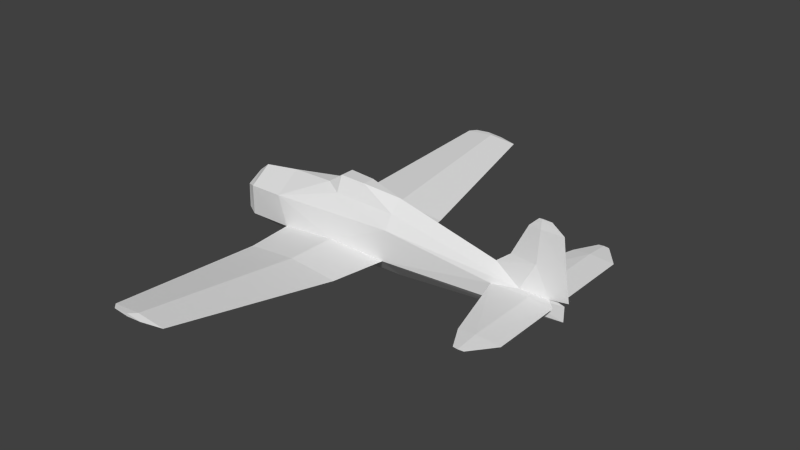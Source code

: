 # Source: f6f_l.blend  (saved by Blender 2.69.0; exported with 4.5.12 LTS)
import bpy
from mathutils import Matrix  # noqa: F401  (used for matrix-valued properties, if any)

bpy.ops.wm.read_factory_settings(use_empty=True)
scene = bpy.context.scene
scene.name = 'Scene'

# ---- collections
col_collection_1 = bpy.data.collections.new('Collection 1'); scene.collection.children.link(col_collection_1)

# ---- materials (node trees are filled in below, after node groups)
mat_material_texture = bpy.data.materials.new('Material Texture')
mat_material_texture.alpha_threshold = 0.0
mat_material_texture.use_transparent_shadow = False
mat_material_texture.roughness = 0.5
mat_material_texture.line_color = (0.0, 0.0, 0.0, 1.0)

# ---- material node trees

# ---- world
world_world = bpy.data.worlds.new('World'); scene.world = world_world
world_world.color = (0.05088, 0.05088, 0.05088)
world_world.use_sun_shadow = False
world_world.sun_shadow_jitter_overblur = 0.0
world_world.cycles.sampling_method = 'MANUAL'
world_world.cycles.sample_map_resolution = 256

# ---- meshes
me_cylinder_001 = bpy.data.meshes.new('Cylinder.001')
me_cylinder_001.from_pydata([(-1.02, 0.19, 0.24), (-1.301, 0.1913, 0.65), (-0.8833, 0.37, 0.65), (-0.866, 0.35, 1.35), (-1.272, 0.1667, 1.35), (-1.02, -0.19, 0.24), (-1.301, -0.1913, 0.65), (-0.8833, -0.37, 0.65), (-0.866, -0.35, 1.35), (-1.272, -0.1667, 1.35), (1.336e-06, 0.32, 6.863), (0.05748, 0.32, 6.23), (1.336e-06, 2.25, 6.864), (0.04873, 2.25, 6.23), (1.243e-06, 2.86, 6.384), (0.0124, 2.86, 6.242), (-0.05761, 0.32, 6.23), (-0.04872, 2.25, 6.23), (-0.0124, 2.86, 6.242), (1.336e-06, -0.32, 6.863), (0.05748, -0.32, 6.23), (1.336e-06, -2.25, 6.864), (0.04873, -2.25, 6.23), (1.243e-06, -2.86, 6.384), (0.0124, -2.86, 6.242), (-0.05761, -0.32, 6.23), (-0.04872, -2.25, 6.23), (-0.0124, -2.86, 6.242), (-0.0003579, 0.052, 6.597), (0.06721, 0.1904, 5.912), (-0.0002563, 0.28, 5.198), (1.124e-06, 2.25, 5.774), (1.188e-06, 2.86, 6.103), (-0.06403, 0.1586, 5.879), (-0.0003579, -0.052, 6.597), (0.06721, -0.1904, 5.912), (-0.0002563, -0.28, 5.198), (1.124e-06, -2.25, 5.774), (1.188e-06, -2.86, 6.103), (-0.0124, -2.86, 6.242), (-0.06403, -0.1586, 5.879), (0.36, 2.0, 2.001), (-0.1487, 6.33, 1.255), (0.36, -2.0, 2.001), (-0.1487, -6.33, 1.255), (0.3597, 0.5715, 2.249), (0.3597, -0.5715, 2.249), (0.3609, 0.7207, -0.8013), (0.5094, 0.6387, 0.6931), (0.4791, 2.0, 0.6422), (0.36, 2.0, -0.6885), (-0.07915, 6.33, 0.4619), (-0.1487, 6.33, -0.3148), (-0.1662, 6.479, 0.7084), (-0.1281, 6.479, 0.2738), (-0.1662, 6.479, -0.1516), (-0.2043, 6.479, 0.2738), (0.2235, 0.6936, 0.6998), (0.2409, 2.0, 0.6422), (-0.2182, 6.33, 0.4619), (0.3609, -0.7207, -0.8013), (0.5094, -0.6387, 0.6931), (0.4791, -2.0, 0.6422), (0.36, -2.0, -0.6885), (-0.07915, -6.33, 0.4619), (-0.1487, -6.33, -0.3148), (-0.1662, -6.479, 0.7084), (-0.1281, -6.479, 0.2738), (-0.1662, -6.479, -0.1516), (-0.2043, -6.479, 0.2738), (0.2235, -0.6936, 0.6998), (0.2409, -2.0, 0.6422), (-0.2182, -6.33, 0.4619), (-0.75, 0.0, 6.946), (-1.84, 0.0, 6.509), (-1.84, 0.01507, 6.26), (-0.0464, 0.0, 7.062), (-1.6, 0.0, 6.835), (-1.84, -0.01507, 6.26), (0.395, 0.4503, -2.41), (0.06, 0.0, 6.96), (0.46, 8.722e-07, 6.96), (-0.405, 0.6842, -1.09), (1.02, -1.18e-07, -1.09), (1.02, 3.161e-08, 0.65), (-0.475, 0.5456, 2.33), (0.95, 2.352e-07, 2.33), (-0.8227, 0.315, 2.33), (0.405, 0.2122, 5.625), (0.64, 0.0, 5.625), (-0.4456, 0.0, 5.127), (-0.25, 0.433, -2.41), (0.7, 0.0, -2.41), (0.4746, 0.5802, -2.13), (0.8746, 3.808e-16, -2.13), (-0.3254, 0.5802, -2.13), (0.395, -0.4503, -2.41), (-1.6, 0.0, 5.935), (-1.6, -0.04051, 6.26), (-0.405, -0.6842, -1.09), (-0.88, 0.0, -1.09), (-0.475, -0.5456, 2.33), (-1.12, 5.006e-07, 2.33), (-0.8227, -0.315, 2.33), (0.405, -0.2122, 5.625), (-0.25, -0.433, -2.41), (-0.5, 0.0, -2.41), (0.4746, -0.5802, -2.13), (-0.7254, 3.808e-16, -2.13), (-0.3254, -0.5802, -2.13), (-1.84, 0.0, 6.179), (-0.75, -0.06377, 6.218), (-0.75, 0.0, 5.506), (-1.6, 0.04051, 6.26), (-0.75, 0.06377, 6.218)], [], [(65, 68, 69), (67, 68, 65), (40, 111, 90), (2, 0, 1), (10, 13, 12), (10, 11, 13), (12, 15, 14), (12, 13, 15), (19, 21, 22), (19, 22, 20), (21, 23, 24), (21, 24, 22), (31, 17, 18), (13, 31, 15), (15, 31, 32), (18, 12, 14), (27, 23, 21), (25, 26, 19), (30, 16, 17), (16, 30, 33), (11, 29, 30), (22, 24, 37), (24, 38, 37), (23, 39, 38, 24), (26, 21, 19), (25, 40, 36), (36, 26, 25), (40, 25, 34), (34, 20, 35), (34, 19, 20), (20, 36, 35), (37, 38, 27), (22, 37, 36), (20, 22, 36), (25, 19, 34), (26, 27, 21), (49, 50, 51), (51, 50, 52), (62, 64, 63), (64, 65, 63), (62, 63, 60), (41, 51, 42), (41, 49, 51), (58, 45, 41), (49, 47, 50), (48, 47, 49), (59, 41, 42), (45, 48, 49), (53, 54, 55, 56), (100, 5, 0), (50, 59, 52), (56, 42, 53), (58, 41, 59), (42, 54, 53), (43, 44, 64), (43, 64, 62), (66, 69, 68, 67), (72, 44, 43), (71, 43, 46), (69, 66, 44), (44, 66, 67), (71, 72, 43), (51, 52, 54), (65, 69, 72), (60, 63, 71), (72, 69, 44), (77, 74, 78), (98, 78, 97), (29, 80, 81, 88), (102, 103, 90), (88, 81, 89), (91, 95, 93, 79), (106, 108, 95, 91), (7, 101, 8), (99, 7, 5), (93, 47, 83, 94), (61, 84, 86, 46), (79, 93, 94, 92), (111, 98, 112), (96, 92, 94, 107), (106, 105, 109, 108), (73, 77, 98), (73, 113, 77), (77, 78, 98), (87, 90, 33, 85), (3, 87, 85), (30, 29, 88), (99, 5, 100), (7, 8, 9), (35, 104, 81, 80), (34, 73, 111), (78, 110, 97), (76, 73, 34), (73, 98, 111), (46, 104, 36), (85, 33, 30, 45), (28, 33, 114), (98, 97, 112), (77, 75, 74), (77, 113, 75), (73, 114, 113), (33, 90, 114), (45, 88, 89, 86), (76, 28, 73), (114, 90, 112), (47, 48, 84, 83), (60, 83, 84, 61), (50, 58, 59), (52, 59, 56), (99, 60, 70, 101), (57, 45, 58), (17, 10, 12), (13, 30, 31), (11, 30, 13), (31, 18, 32), (1, 4, 2), (7, 6, 5), (1, 6, 9, 4), (113, 97, 75), (80, 28, 34), (102, 90, 87), (46, 86, 89, 104), (30, 17, 31), (99, 101, 7), (63, 65, 72), (64, 67, 65), (101, 46, 36, 40), (63, 72, 71), (44, 67, 64), (80, 34, 35), (48, 45, 86, 84), (70, 71, 46), (80, 29, 28), (16, 10, 17), (76, 34, 28), (16, 28, 10), (33, 28, 16), (4, 87, 3), (5, 6, 1), (0, 5, 1), (17, 12, 18), (14, 15, 32, 18), (28, 29, 11), (28, 11, 10), (85, 45, 57), (74, 75, 78), (28, 114, 73), (111, 112, 90), (2, 3, 85), (6, 7, 9), (9, 8, 103), (9, 102, 4), (103, 101, 40, 90), (2, 4, 3), (61, 62, 60), (60, 71, 70), (62, 46, 43), (46, 62, 61), (52, 56, 55), (42, 51, 54), (49, 41, 45), (54, 52, 55), (47, 58, 50), (47, 57, 58), (105, 96, 107, 109), (82, 85, 57, 47), (108, 109, 99, 100), (108, 100, 82, 95), (109, 107, 60, 99), (36, 37, 26), (37, 27, 26), (34, 111, 40), (8, 101, 103), (95, 82, 47, 93), (4, 102, 87), (82, 2, 85), (9, 103, 102), (82, 100, 0), (82, 0, 2), (113, 112, 97), (75, 97, 110), (110, 78, 75), (114, 112, 113), (101, 70, 46), (59, 42, 56), (36, 104, 35), (45, 30, 88), (104, 89, 81), (92, 106, 91, 79), (107, 94, 83, 60), (96, 105, 106, 92)])
_uv = me_cylinder_001.uv_layers.new(name='UVMap')
_uv.uv.foreach_set('vector', [0.2601, 0.3987, 0.2515, 0.3893, 0.2515, 0.3649, 0.9957, 0.1608, 0.9957, 0.1853, 0.9872, 0.1946, 0.9209, 0.8892, 0.9404, 0.9286, 0.8777, 0.9111, 0.6728, 0.5371, 0.6323, 0.5506, 0.6728, 0.5784, 0.1516, 0.7447, 0.04077, 0.781, 0.04077, 0.7446, 0.1516, 0.7447, 0.1516, 0.781, 0.04077, 0.781, 0.04077, 0.7446, 0.005733, 0.7803, 0.005733, 0.7722, 0.04077, 0.7446, 0.04077, 0.781, 0.005733, 0.7803, 0.1884, 0.7447, 0.2992, 0.7446, 0.2992, 0.781, 0.1884, 0.7447, 0.2992, 0.781, 0.1884, 0.781, 0.2992, 0.7446, 0.3342, 0.7722, 0.3342, 0.7803, 0.2992, 0.7446, 0.3342, 0.7803, 0.2992, 0.781, 0.2992, 0.9576, 0.2992, 0.9314, 0.3342, 0.9307, 0.04077, 0.781, 0.04077, 0.8072, 0.005733, 0.7803, 0.005733, 0.7803, 0.04077, 0.8072, 0.005733, 0.7883, 0.3342, 0.9307, 0.2992, 0.895, 0.3342, 0.9226, 0.005733, 0.9307, 0.005733, 0.9226, 0.04077, 0.895, 0.1516, 0.9314, 0.04077, 0.9314, 0.1516, 0.895, 0.1861, 0.9907, 0.1884, 0.9314, 0.2992, 0.9314, 0.1884, 0.9314, 0.1861, 0.9907, 0.1791, 0.9515, 0.1516, 0.781, 0.1591, 0.7993, 0.1539, 0.8403, 0.2992, 0.781, 0.3342, 0.7803, 0.2992, 0.8072, 0.3342, 0.7803, 0.3342, 0.7883, 0.2992, 0.8072, 0.005733, 0.9226, 0.005733, 0.9307, 0.005733, 0.9386, 0.005733, 0.9307, 0.04077, 0.9314, 0.04077, 0.895, 0.1516, 0.895, 0.1516, 0.9314, 0.1609, 0.9515, 0.1539, 0.9907, 0.1539, 0.9907, 0.04077, 0.9314, 0.1516, 0.9314, 0.1609, 0.9515, 0.1516, 0.9314, 0.167, 0.9103, 0.173, 0.7599, 0.1884, 0.781, 0.1809, 0.7993, 0.173, 0.7599, 0.1884, 0.7447, 0.1884, 0.781, 0.1884, 0.781, 0.1861, 0.8403, 0.1809, 0.7993, 0.04077, 0.9576, 0.005733, 0.9386, 0.005733, 0.9307, 0.2992, 0.781, 0.2992, 0.8072, 0.1861, 0.8403, 0.1884, 0.781, 0.2992, 0.781, 0.1861, 0.8403, 0.1516, 0.9314, 0.1516, 0.895, 0.167, 0.9103, 0.04077, 0.9314, 0.005733, 0.9307, 0.04077, 0.895, 0.5088, 0.1397, 0.5088, 0.2161, 0.2601, 0.15, 0.2601, 0.15, 0.5088, 0.2161, 0.2601, 0.1946, 0.7385, 0.1397, 0.9872, 0.15, 0.7385, 0.2161, 0.9872, 0.15, 0.9872, 0.1946, 0.7385, 0.2161, 0.7385, 0.1397, 0.7385, 0.2161, 0.665, 0.2226, 0.5088, 0.0616, 0.2601, 0.15, 0.2601, 0.1045, 0.5088, 0.0616, 0.5088, 0.1397, 0.2601, 0.15, 0.7385, 0.3438, 0.6565, 0.2515, 0.7385, 0.2657, 0.5088, 0.1397, 0.5823, 0.2226, 0.5088, 0.2161, 0.587, 0.1367, 0.5823, 0.2226, 0.5088, 0.1397, 0.9872, 0.3541, 0.7385, 0.2657, 0.9872, 0.3085, 0.5908, 0.04739, 0.587, 0.1367, 0.5088, 0.1397, 0.9957, 0.34, 0.9957, 0.3649, 0.9957, 0.3893, 0.9957, 0.3649, 0.909, 0.7303, 0.8326, 0.7384, 0.8326, 0.7384, 0.7385, 0.4202, 0.9872, 0.3541, 0.9872, 0.3987, 0.9957, 0.3649, 0.9872, 0.3085, 0.9957, 0.34, 0.7385, 0.3438, 0.7385, 0.2657, 0.9872, 0.3541, 0.2601, 0.1045, 0.2515, 0.1608, 0.2515, 0.1359, 0.7385, 0.0616, 0.9872, 0.1045, 0.9872, 0.15, 0.7385, 0.0616, 0.9872, 0.15, 0.7385, 0.1397, 0.2515, 0.34, 0.2515, 0.3649, 0.2515, 0.3893, 0.2515, 0.3649, 0.2601, 0.3541, 0.2601, 0.3085, 0.5088, 0.2657, 0.5088, 0.3438, 0.5088, 0.2657, 0.5908, 0.2515, 0.2515, 0.3649, 0.2515, 0.34, 0.2601, 0.3085, 0.9872, 0.1045, 0.9957, 0.1359, 0.9957, 0.1608, 0.5088, 0.3438, 0.2601, 0.3541, 0.5088, 0.2657, 0.2601, 0.15, 0.2601, 0.1946, 0.2515, 0.1608, 0.2601, 0.3987, 0.2515, 0.3649, 0.2601, 0.3541, 0.5823, 0.4267, 0.5088, 0.4202, 0.5088, 0.3438, 0.2601, 0.3541, 0.2515, 0.3649, 0.2601, 0.3085, 0.9758, 0.9774, 0.9571, 0.9912, 0.9428, 0.9912, 0.9428, 0.9774, 0.9428, 0.9912, 0.9241, 0.9774, 0.5069, 0.6759, 0.4467, 0.6764, 0.4467, 0.6534, 0.5234, 0.6565, 0.7171, 0.9499, 0.7171, 0.9328, 0.8777, 0.9111, 0.5234, 0.6565, 0.4467, 0.6534, 0.5234, 0.643, 0.9848, 0.6942, 0.9687, 0.6985, 0.9687, 0.6525, 0.9848, 0.6571, 0.9848, 0.7085, 0.9687, 0.7215, 0.9687, 0.6985, 0.9848, 0.6942, 0.6206, 0.9363, 0.7171, 0.9128, 0.6608, 0.9353, 0.5207, 0.9088, 0.6206, 0.9363, 0.597, 0.9441, 0.9687, 0.6525, 0.8924, 0.6591, 0.909, 0.6212, 0.9687, 0.6296, 0.6231, 0.8563, 0.6206, 0.827, 0.7171, 0.831, 0.7124, 0.8649, 0.9848, 0.6571, 0.9687, 0.6525, 0.9687, 0.6296, 0.9848, 0.6396, 0.9404, 0.9286, 0.9428, 0.9774, 0.8995, 0.9286, 0.4449, 0.8629, 0.4449, 0.8453, 0.4609, 0.8353, 0.4609, 0.8583, 0.4449, 0.9143, 0.4449, 0.8999, 0.4609, 0.9042, 0.4609, 0.9272, 0.9822, 0.9286, 0.9758, 0.9774, 0.9428, 0.9774, 0.4475, 0.7229, 0.4869, 0.7717, 0.4539, 0.7717, 0.9758, 0.9774, 0.9428, 0.9912, 0.9428, 0.9774, 0.7126, 0.727, 0.552, 0.7054, 0.5087, 0.6835, 0.7126, 0.7071, 0.7689, 0.7295, 0.7126, 0.727, 0.7126, 0.7071, 0.5479, 0.6798, 0.5069, 0.6759, 0.5234, 0.6565, 0.5207, 0.9088, 0.597, 0.9441, 0.5207, 0.9361, 0.6728, 0.5371, 0.7419, 0.5354, 0.7419, 0.5755, 0.9228, 0.8817, 0.9063, 0.8623, 0.983, 0.8591, 0.983, 0.8821, 0.9621, 0.8856, 0.9822, 0.9286, 0.9404, 0.9286, 0.9428, 0.9912, 0.9381, 0.9912, 0.9241, 0.9774, 0.9889, 0.8882, 0.9822, 0.9286, 0.9621, 0.8856, 0.9822, 0.9286, 0.9428, 0.9774, 0.9404, 0.9286, 0.7124, 0.8649, 0.9063, 0.8623, 0.8818, 0.8856, 0.7126, 0.7071, 0.5087, 0.6835, 0.5479, 0.6798, 0.7173, 0.6591, 0.4675, 0.6798, 0.5087, 0.6835, 0.4893, 0.7229, 0.9428, 0.9774, 0.9241, 0.9774, 0.8995, 0.9286, 0.4539, 0.7717, 0.4869, 0.7855, 0.4726, 0.7855, 0.4539, 0.7717, 0.4869, 0.7717, 0.4869, 0.7855, 0.4475, 0.7229, 0.4893, 0.7229, 0.4869, 0.7717, 0.5087, 0.6835, 0.552, 0.7054, 0.4893, 0.7229, 0.7173, 0.6591, 0.5234, 0.6565, 0.5234, 0.643, 0.7126, 0.6252, 0.4408, 0.6825, 0.4675, 0.6798, 0.4475, 0.7229, 0.4893, 0.7229, 0.552, 0.7054, 0.5302, 0.7229, 0.8924, 0.6591, 0.8066, 0.6505, 0.8091, 0.6212, 0.909, 0.6212, 0.5372, 0.8648, 0.5207, 0.827, 0.6206, 0.827, 0.6231, 0.8563, 0.7385, 0.4202, 0.7385, 0.3438, 0.9872, 0.3541, 0.9872, 0.3987, 0.9872, 0.3541, 0.9957, 0.3649, 0.5207, 0.9088, 0.5372, 0.8648, 0.6235, 0.8727, 0.7171, 0.9128, 0.6635, 0.3404, 0.6565, 0.2515, 0.7385, 0.3438, 0.2992, 0.9314, 0.1884, 0.895, 0.2992, 0.895, 0.04077, 0.781, 0.1539, 0.8403, 0.04077, 0.8072, 0.1516, 0.781, 0.1539, 0.8403, 0.04077, 0.781, 0.2992, 0.9576, 0.3342, 0.9307, 0.3342, 0.9386, 0.6728, 0.5784, 0.7419, 0.5755, 0.6728, 0.5371, 0.6728, 0.5371, 0.6728, 0.5784, 0.6323, 0.5506, 0.6728, 0.5901, 0.6728, 0.5784, 0.7419, 0.5755, 0.7419, 0.5842, 0.4869, 0.7717, 0.5056, 0.7717, 0.4869, 0.7855, 0.4481, 0.6768, 0.4689, 0.6803, 0.4689, 0.6803, 0.7126, 0.7441, 0.552, 0.7054, 0.7126, 0.727, 0.7124, 0.8649, 0.7171, 0.831, 0.9063, 0.8488, 0.9063, 0.8623, 0.1861, 0.9907, 0.2992, 0.9314, 0.2992, 0.9576, 0.5207, 0.9088, 0.7171, 0.9128, 0.6206, 0.9363, 0.5088, 0.4202, 0.2601, 0.3987, 0.2601, 0.3541, 0.9872, 0.15, 0.9957, 0.1608, 0.9872, 0.1946, 0.7171, 0.9128, 0.7124, 0.8649, 0.8818, 0.8856, 0.9209, 0.8892, 0.5088, 0.4202, 0.2601, 0.3541, 0.5088, 0.3438, 0.9872, 0.1045, 0.9957, 0.1608, 0.9872, 0.15, 0.983, 0.8821, 0.9621, 0.8856, 0.9228, 0.8817, 0.8066, 0.6505, 0.7173, 0.6591, 0.7126, 0.6252, 0.8091, 0.6212, 0.5838, 0.3404, 0.5088, 0.3438, 0.5908, 0.2515, 0.4467, 0.6764, 0.5069, 0.6759, 0.4675, 0.6798, 0.1884, 0.9314, 0.1884, 0.895, 0.2992, 0.9314, 0.9889, 0.8882, 0.9621, 0.8856, 0.9621, 0.8856, 0.1884, 0.9314, 0.173, 0.9103, 0.1884, 0.895, 0.1791, 0.9515, 0.173, 0.9103, 0.1884, 0.9314, 0.7689, 0.7529, 0.7126, 0.727, 0.7689, 0.7295, 0.6323, 0.5506, 0.6728, 0.5784, 0.6728, 0.5901, 0.6323, 0.5506, 0.6323, 0.5506, 0.6728, 0.5901, 0.2992, 0.9314, 0.2992, 0.895, 0.3342, 0.9307, 0.3342, 0.9226, 0.3342, 0.9307, 0.3342, 0.9386, 0.3342, 0.9307, 0.167, 0.7599, 0.1591, 0.7993, 0.1516, 0.781, 0.167, 0.7599, 0.1516, 0.781, 0.1516, 0.7447, 0.7126, 0.7071, 0.7173, 0.6591, 0.8062, 0.667, 0.4726, 0.7855, 0.4869, 0.7855, 0.4869, 0.7855, 0.4675, 0.6798, 0.4893, 0.7229, 0.4475, 0.7229, 0.9404, 0.9286, 0.8995, 0.9286, 0.8777, 0.9111, 0.8091, 0.7305, 0.7689, 0.7295, 0.7126, 0.7071, 0.6728, 0.5784, 0.6728, 0.5371, 0.7419, 0.5755, 0.6608, 0.9586, 0.6608, 0.9353, 0.7171, 0.9328, 0.7689, 0.7529, 0.7126, 0.7441, 0.7689, 0.7529, 0.7171, 0.9328, 0.7171, 0.9128, 0.9209, 0.8892, 0.8777, 0.9111, 0.6728, 0.5371, 0.7419, 0.5755, 0.7419, 0.5354, 0.6603, 0.1367, 0.7385, 0.1397, 0.665, 0.2226, 0.5823, 0.4267, 0.5088, 0.3438, 0.5838, 0.3404, 0.7385, 0.1397, 0.6565, 0.04739, 0.7385, 0.0616, 0.6565, 0.04739, 0.7385, 0.1397, 0.6603, 0.1367, 0.9872, 0.3987, 0.9957, 0.3649, 0.9957, 0.3893, 0.2601, 0.1045, 0.2601, 0.15, 0.2515, 0.1608, 0.5088, 0.1397, 0.5088, 0.0616, 0.5908, 0.04739, 0.2515, 0.1608, 0.2601, 0.1946, 0.2515, 0.1853, 0.665, 0.4267, 0.7385, 0.3438, 0.7385, 0.4202, 0.665, 0.4267, 0.6635, 0.3404, 0.7385, 0.3438, 0.4449, 0.8999, 0.4449, 0.8629, 0.4609, 0.8583, 0.4609, 0.9042, 0.909, 0.7031, 0.7126, 0.7071, 0.8062, 0.667, 0.8924, 0.6591, 0.4609, 0.9272, 0.4609, 0.9042, 0.5207, 0.9088, 0.5207, 0.9361, 0.9687, 0.7215, 0.909, 0.7303, 0.909, 0.7031, 0.9687, 0.6985, 0.4609, 0.9042, 0.4609, 0.8583, 0.5372, 0.8648, 0.5207, 0.9088, 0.1539, 0.9907, 0.04077, 0.9576, 0.04077, 0.9314, 0.04077, 0.9576, 0.005733, 0.9307, 0.04077, 0.9314, 0.9621, 0.8856, 0.9404, 0.9286, 0.9209, 0.8892, 0.6608, 0.9353, 0.7171, 0.9128, 0.7171, 0.9328, 0.9687, 0.6985, 0.909, 0.7031, 0.8924, 0.6591, 0.9687, 0.6525, 0.7689, 0.7529, 0.7126, 0.7441, 0.7126, 0.727, 0.909, 0.7031, 0.8091, 0.7305, 0.7126, 0.7071, 0.6608, 0.9586, 0.7171, 0.9328, 0.7171, 0.9499, 0.909, 0.7031, 0.909, 0.7303, 0.8326, 0.7384, 0.909, 0.7031, 0.8326, 0.7384, 0.8091, 0.7305, 0.4869, 0.7717, 0.5302, 0.7229, 0.5056, 0.7717, 0.4869, 0.7855, 0.5056, 0.7717, 0.4915, 0.7855, 0.4915, 0.7855, 0.4869, 0.7855, 0.4869, 0.7855, 0.4893, 0.7229, 0.5302, 0.7229, 0.4869, 0.7717, 0.7171, 0.9128, 0.6235, 0.8727, 0.7124, 0.8649, 0.9872, 0.3541, 0.9872, 0.3085, 0.9957, 0.3649, 0.8818, 0.8856, 0.9063, 0.8623, 0.9228, 0.8817, 0.7173, 0.6591, 0.5479, 0.6798, 0.5234, 0.6565, 0.9063, 0.8623, 0.9063, 0.8488, 0.983, 0.8591, 0.3886, 0.8453, 0.3886, 0.9143, 0.3637, 0.8999, 0.3628, 0.8629, 0.4609, 0.8583, 0.4609, 0.8353, 0.5207, 0.827, 0.5372, 0.8648, 0.4145, 0.8629, 0.4135, 0.8999, 0.3886, 0.9143, 0.3886, 0.8453])
me_cylinder_001.materials.append(mat_material_texture)
me_cylinder_001.use_remesh_preserve_volume = False
me_cylinder_001.use_remesh_preserve_attributes = False
me_cylinder_001.use_mirror_vertex_groups = False
me_cylinder_001.update()

# ---- objects
ob_fuselage = bpy.data.objects.new('Fuselage', me_cylinder_001)

# ---- transforms, parenting, visibility, modifiers, constraints
ob_fuselage.location = (0.0, 0.0, 0.0)
ob_fuselage.rotation_euler = (-1.344e-07, 1.571, 0.0)
ob_fuselage.lineart.crease_threshold = 0.0

# ---- collection membership
col_collection_1.objects.link(ob_fuselage)

# ---- scene / render settings (as saved in the file)
scene.frame_start = 1; scene.frame_end = 250; scene.frame_set(1)
scene.render.engine = 'BLENDER_EEVEE_NEXT'
scene.render.image_settings.compression = 90
scene.render.resolution_percentage = 50
scene.render.dither_intensity = 0.0
scene.cycles.use_denoising = False
scene.cycles.samples = 10
scene.cycles.sampling_pattern = 'TABULATED_SOBOL'
scene.cycles.light_sampling_threshold = 0.0
scene.cycles.use_adaptive_sampling = False
scene.cycles.use_light_tree = False
scene.cycles.blur_glossy = 0.0
scene.cycles.volume_bounces = 1
scene.cycles.pixel_filter_type = 'GAUSSIAN'
scene.cycles.sample_clamp_indirect = 0.0
scene.view_settings.view_transform = 'Standard'
bpy.context.view_layer.update()

# ---- added for rendering (the .blend has no active camera and no usable light): camera, sun
cam_auto = bpy.data.cameras.new('AutoCamera')
cam_auto.lens = 50.0
cam_auto.sensor_width = 36.0
cam_auto.clip_end = 1000.0
ob_auto_camera = bpy.data.objects.new('AutoCamera', cam_auto)
scene.collection.objects.link(ob_auto_camera)
ob_auto_camera.location = (17.4111, -18.102, 12.478)
ob_auto_camera.rotation_euler = (1.09748, -7.21219e-08, 0.694738)
scene.camera = ob_auto_camera
light_auto_sun = bpy.data.lights.new('AutoSun', 'SUN')
light_auto_sun.energy = 3.0
light_auto_sun.angle = 0.0523599
ob_auto_sun = bpy.data.objects.new('AutoSun', light_auto_sun)
scene.collection.objects.link(ob_auto_sun)
ob_auto_sun.rotation_euler = (0.872665, 0.174533, 0.523599)
bpy.context.view_layer.update()
